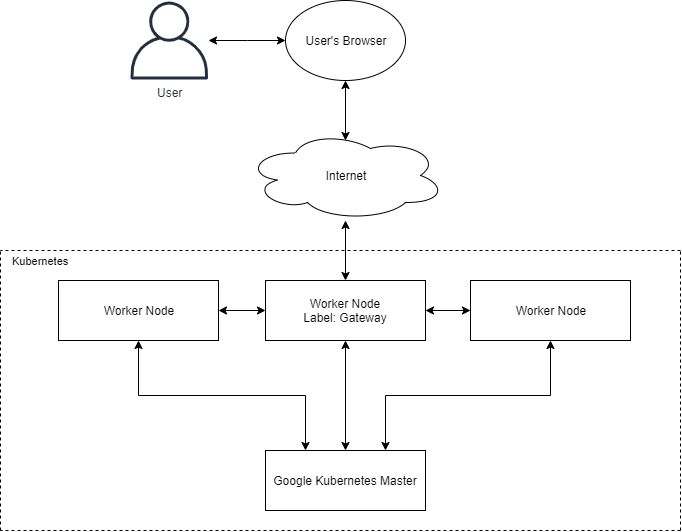

The diagram above was exported from draw.io. Its source (the exported page's mxGraphModel, read from the mxfile embedded in the PNG):
<mxGraphModel dx="1408" dy="741" grid="1" gridSize="10" guides="1" tooltips="1" connect="1" arrows="1" fold="1" page="1" pageScale="1" pageWidth="850" pageHeight="1100" math="0" shadow="0">
  <root>
    <mxCell id="0" />
    <mxCell id="1" parent="0" />
    <mxCell id="F114kdqPSXdYItVfMbkn-19" style="edgeStyle=orthogonalEdgeStyle;rounded=0;orthogonalLoop=1;jettySize=auto;html=1;startArrow=classic;startFill=1;entryX=0.5;entryY=0;entryDx=0;entryDy=0;" edge="1" parent="1" source="F114kdqPSXdYItVfMbkn-1" target="F114kdqPSXdYItVfMbkn-7">
      <mxGeometry relative="1" as="geometry">
        <mxPoint x="425" y="300" as="targetPoint" />
      </mxGeometry>
    </mxCell>
    <mxCell id="F114kdqPSXdYItVfMbkn-1" value="Internet" style="ellipse;shape=cloud;whiteSpace=wrap;html=1;" vertex="1" parent="1">
      <mxGeometry x="325" y="160" width="200" height="90" as="geometry" />
    </mxCell>
    <mxCell id="F114kdqPSXdYItVfMbkn-21" style="edgeStyle=orthogonalEdgeStyle;rounded=0;orthogonalLoop=1;jettySize=auto;html=1;entryX=0;entryY=0.5;entryDx=0;entryDy=0;startArrow=classic;startFill=1;" edge="1" parent="1" source="F114kdqPSXdYItVfMbkn-3" target="F114kdqPSXdYItVfMbkn-6">
      <mxGeometry relative="1" as="geometry" />
    </mxCell>
    <mxCell id="F114kdqPSXdYItVfMbkn-3" value="User" style="outlineConnect=0;fontColor=#232F3E;gradientColor=none;fillColor=#232F3E;strokeColor=none;dashed=0;verticalLabelPosition=bottom;verticalAlign=top;align=center;html=1;fontSize=12;fontStyle=0;aspect=fixed;pointerEvents=1;shape=mxgraph.aws4.user;" vertex="1" parent="1">
      <mxGeometry x="210" y="31" width="78" height="78" as="geometry" />
    </mxCell>
    <mxCell id="F114kdqPSXdYItVfMbkn-18" style="edgeStyle=orthogonalEdgeStyle;rounded=0;orthogonalLoop=1;jettySize=auto;html=1;exitX=0.5;exitY=1;exitDx=0;exitDy=0;entryX=0.5;entryY=0.111;entryDx=0;entryDy=0;entryPerimeter=0;startArrow=classic;startFill=1;" edge="1" parent="1" source="F114kdqPSXdYItVfMbkn-6" target="F114kdqPSXdYItVfMbkn-1">
      <mxGeometry relative="1" as="geometry" />
    </mxCell>
    <mxCell id="F114kdqPSXdYItVfMbkn-6" value="User's Browser" style="ellipse;whiteSpace=wrap;html=1;" vertex="1" parent="1">
      <mxGeometry x="365" y="30" width="120" height="80" as="geometry" />
    </mxCell>
    <mxCell id="F114kdqPSXdYItVfMbkn-13" style="edgeStyle=orthogonalEdgeStyle;rounded=0;orthogonalLoop=1;jettySize=auto;html=1;entryX=1;entryY=0.5;entryDx=0;entryDy=0;startArrow=classic;startFill=1;" edge="1" parent="1" source="F114kdqPSXdYItVfMbkn-7" target="F114kdqPSXdYItVfMbkn-8">
      <mxGeometry relative="1" as="geometry" />
    </mxCell>
    <mxCell id="F114kdqPSXdYItVfMbkn-15" style="edgeStyle=orthogonalEdgeStyle;rounded=0;orthogonalLoop=1;jettySize=auto;html=1;entryX=0;entryY=0.5;entryDx=0;entryDy=0;startArrow=classic;startFill=1;" edge="1" parent="1" source="F114kdqPSXdYItVfMbkn-7" target="F114kdqPSXdYItVfMbkn-9">
      <mxGeometry relative="1" as="geometry" />
    </mxCell>
    <mxCell id="F114kdqPSXdYItVfMbkn-16" style="edgeStyle=orthogonalEdgeStyle;rounded=0;orthogonalLoop=1;jettySize=auto;html=1;exitX=0.5;exitY=1;exitDx=0;exitDy=0;startArrow=classic;startFill=1;" edge="1" parent="1" source="F114kdqPSXdYItVfMbkn-7" target="F114kdqPSXdYItVfMbkn-10">
      <mxGeometry relative="1" as="geometry" />
    </mxCell>
    <mxCell id="F114kdqPSXdYItVfMbkn-7" value="Worker Node&lt;br&gt;Label: Gateway" style="rounded=0;whiteSpace=wrap;html=1;" vertex="1" parent="1">
      <mxGeometry x="345" y="310" width="160" height="60" as="geometry" />
    </mxCell>
    <mxCell id="F114kdqPSXdYItVfMbkn-12" style="edgeStyle=orthogonalEdgeStyle;rounded=0;orthogonalLoop=1;jettySize=auto;html=1;exitX=0.5;exitY=1;exitDx=0;exitDy=0;entryX=0.25;entryY=0;entryDx=0;entryDy=0;startArrow=classic;startFill=1;" edge="1" parent="1" source="F114kdqPSXdYItVfMbkn-8" target="F114kdqPSXdYItVfMbkn-10">
      <mxGeometry relative="1" as="geometry" />
    </mxCell>
    <mxCell id="F114kdqPSXdYItVfMbkn-8" value="Worker Node" style="rounded=0;whiteSpace=wrap;html=1;" vertex="1" parent="1">
      <mxGeometry x="138" y="310" width="160" height="60" as="geometry" />
    </mxCell>
    <mxCell id="F114kdqPSXdYItVfMbkn-17" style="edgeStyle=orthogonalEdgeStyle;rounded=0;orthogonalLoop=1;jettySize=auto;html=1;exitX=0.5;exitY=1;exitDx=0;exitDy=0;entryX=0.75;entryY=0;entryDx=0;entryDy=0;startArrow=classic;startFill=1;" edge="1" parent="1" source="F114kdqPSXdYItVfMbkn-9" target="F114kdqPSXdYItVfMbkn-10">
      <mxGeometry relative="1" as="geometry" />
    </mxCell>
    <mxCell id="F114kdqPSXdYItVfMbkn-9" value="Worker Node" style="rounded=0;whiteSpace=wrap;html=1;" vertex="1" parent="1">
      <mxGeometry x="550" y="310" width="160" height="60" as="geometry" />
    </mxCell>
    <mxCell id="F114kdqPSXdYItVfMbkn-10" value="Google Kubernetes Master" style="rounded=0;whiteSpace=wrap;html=1;" vertex="1" parent="1">
      <mxGeometry x="345" y="480" width="160" height="60" as="geometry" />
    </mxCell>
    <mxCell id="F114kdqPSXdYItVfMbkn-25" value="Kubernetes" style="endArrow=none;dashed=1;html=1;" edge="1" parent="1">
      <mxGeometry x="0.8824" y="10" width="50" height="50" relative="1" as="geometry">
        <mxPoint x="760" y="280" as="sourcePoint" />
        <mxPoint x="80" y="280" as="targetPoint" />
        <mxPoint as="offset" />
      </mxGeometry>
    </mxCell>
    <mxCell id="F114kdqPSXdYItVfMbkn-26" value="" style="endArrow=none;dashed=1;html=1;" edge="1" parent="1">
      <mxGeometry width="50" height="50" relative="1" as="geometry">
        <mxPoint x="80" y="560" as="sourcePoint" />
        <mxPoint x="80" y="280" as="targetPoint" />
      </mxGeometry>
    </mxCell>
    <mxCell id="F114kdqPSXdYItVfMbkn-27" value="" style="endArrow=none;dashed=1;html=1;" edge="1" parent="1">
      <mxGeometry width="50" height="50" relative="1" as="geometry">
        <mxPoint x="760" y="560" as="sourcePoint" />
        <mxPoint x="80" y="560" as="targetPoint" />
      </mxGeometry>
    </mxCell>
    <mxCell id="F114kdqPSXdYItVfMbkn-28" value="" style="endArrow=none;dashed=1;html=1;" edge="1" parent="1">
      <mxGeometry width="50" height="50" relative="1" as="geometry">
        <mxPoint x="760" y="560" as="sourcePoint" />
        <mxPoint x="760" y="280" as="targetPoint" />
      </mxGeometry>
    </mxCell>
  </root>
</mxGraphModel>